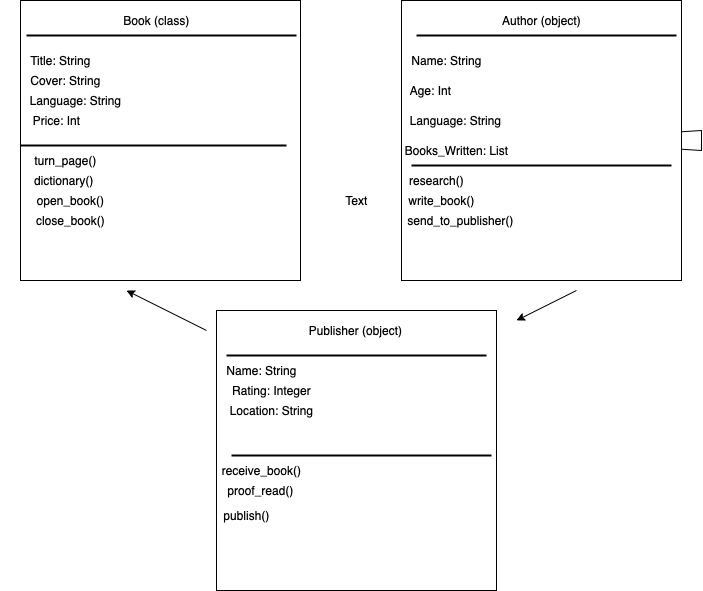

The diagram above was exported from draw.io. Its source (the exported page's mxGraphModel, read from the mxfile embedded in the PNG):
<mxGraphModel dx="705" dy="637" grid="1" gridSize="10" guides="1" tooltips="1" connect="1" arrows="1" fold="1" page="1" pageScale="1" pageWidth="827" pageHeight="1169" math="0" shadow="0">
  <root>
    <mxCell id="0" />
    <mxCell id="1" parent="0" />
    <mxCell id="BixcENTCRhTO_PlIlwaj-1" value="" style="whiteSpace=wrap;html=1;aspect=fixed;" vertex="1" parent="1">
      <mxGeometry x="24" y="80" width="280" height="280" as="geometry" />
    </mxCell>
    <mxCell id="BixcENTCRhTO_PlIlwaj-2" value="" style="whiteSpace=wrap;html=1;aspect=fixed;" vertex="1" parent="1">
      <mxGeometry x="405" y="80" width="280" height="280" as="geometry" />
    </mxCell>
    <mxCell id="BixcENTCRhTO_PlIlwaj-3" value="" style="whiteSpace=wrap;html=1;aspect=fixed;" vertex="1" parent="1">
      <mxGeometry x="220" y="390" width="280" height="280" as="geometry" />
    </mxCell>
    <mxCell id="BixcENTCRhTO_PlIlwaj-4" value="Text" style="text;html=1;resizable=0;autosize=1;align=center;verticalAlign=middle;points=[];fillColor=none;strokeColor=none;rounded=0;" vertex="1" parent="1">
      <mxGeometry x="340" y="270" width="40" height="20" as="geometry" />
    </mxCell>
    <mxCell id="BixcENTCRhTO_PlIlwaj-5" value="Book (class)&lt;br&gt;" style="text;html=1;resizable=0;autosize=1;align=center;verticalAlign=middle;points=[];fillColor=none;strokeColor=none;rounded=0;" vertex="1" parent="1">
      <mxGeometry x="120" y="90" width="80" height="20" as="geometry" />
    </mxCell>
    <mxCell id="BixcENTCRhTO_PlIlwaj-6" value="Author (object)" style="text;html=1;resizable=0;autosize=1;align=center;verticalAlign=middle;points=[];fillColor=none;strokeColor=none;rounded=0;" vertex="1" parent="1">
      <mxGeometry x="500" y="90" width="90" height="20" as="geometry" />
    </mxCell>
    <mxCell id="BixcENTCRhTO_PlIlwaj-7" value="Publisher (object)" style="text;html=1;resizable=0;autosize=1;align=center;verticalAlign=middle;points=[];fillColor=none;strokeColor=none;rounded=0;" vertex="1" parent="1">
      <mxGeometry x="304" y="400" width="110" height="20" as="geometry" />
    </mxCell>
    <mxCell id="BixcENTCRhTO_PlIlwaj-12" value="" style="endArrow=none;html=1;rounded=0;" edge="1" parent="1" source="BixcENTCRhTO_PlIlwaj-2" target="BixcENTCRhTO_PlIlwaj-2">
      <mxGeometry width="50" height="50" relative="1" as="geometry">
        <mxPoint x="420" y="130" as="sourcePoint" />
        <mxPoint x="470" y="80" as="targetPoint" />
      </mxGeometry>
    </mxCell>
    <mxCell id="BixcENTCRhTO_PlIlwaj-15" value="" style="line;strokeWidth=2;html=1;" vertex="1" parent="1">
      <mxGeometry x="420" y="110" width="260" height="10" as="geometry" />
    </mxCell>
    <mxCell id="BixcENTCRhTO_PlIlwaj-16" value="" style="line;strokeWidth=2;html=1;" vertex="1" parent="1">
      <mxGeometry x="30" y="110" width="270" height="10" as="geometry" />
    </mxCell>
    <mxCell id="BixcENTCRhTO_PlIlwaj-17" value="" style="line;strokeWidth=2;html=1;" vertex="1" parent="1">
      <mxGeometry x="230" y="430" width="260" height="10" as="geometry" />
    </mxCell>
    <mxCell id="BixcENTCRhTO_PlIlwaj-18" value="Title: String" style="text;html=1;resizable=0;autosize=1;align=center;verticalAlign=middle;points=[];fillColor=none;strokeColor=none;rounded=0;" vertex="1" parent="1">
      <mxGeometry x="24" y="130" width="80" height="20" as="geometry" />
    </mxCell>
    <mxCell id="BixcENTCRhTO_PlIlwaj-19" value="Cover: String" style="text;html=1;resizable=0;autosize=1;align=center;verticalAlign=middle;points=[];fillColor=none;strokeColor=none;rounded=0;" vertex="1" parent="1">
      <mxGeometry x="24" y="150" width="90" height="20" as="geometry" />
    </mxCell>
    <mxCell id="BixcENTCRhTO_PlIlwaj-20" value="Language: String" style="text;html=1;resizable=0;autosize=1;align=center;verticalAlign=middle;points=[];fillColor=none;strokeColor=none;rounded=0;" vertex="1" parent="1">
      <mxGeometry x="24" y="170" width="110" height="20" as="geometry" />
    </mxCell>
    <mxCell id="BixcENTCRhTO_PlIlwaj-21" value="Price: Int" style="text;html=1;resizable=0;autosize=1;align=center;verticalAlign=middle;points=[];fillColor=none;strokeColor=none;rounded=0;" vertex="1" parent="1">
      <mxGeometry x="30" y="190" width="60" height="20" as="geometry" />
    </mxCell>
    <mxCell id="BixcENTCRhTO_PlIlwaj-23" value="" style="line;strokeWidth=2;html=1;" vertex="1" parent="1">
      <mxGeometry x="24" y="220" width="266" height="10" as="geometry" />
    </mxCell>
    <mxCell id="BixcENTCRhTO_PlIlwaj-24" value="turn_page()" style="text;html=1;resizable=0;autosize=1;align=center;verticalAlign=middle;points=[];fillColor=none;strokeColor=none;rounded=0;" vertex="1" parent="1">
      <mxGeometry x="29" y="230" width="80" height="20" as="geometry" />
    </mxCell>
    <mxCell id="BixcENTCRhTO_PlIlwaj-25" value="&amp;nbsp; &amp;nbsp; &amp;nbsp; &amp;nbsp; dictionary()" style="text;html=1;resizable=0;autosize=1;align=center;verticalAlign=middle;points=[];fillColor=none;strokeColor=none;rounded=0;" vertex="1" parent="1">
      <mxGeometry x="4" y="250" width="100" height="20" as="geometry" />
    </mxCell>
    <mxCell id="BixcENTCRhTO_PlIlwaj-26" value="close_book()" style="text;html=1;resizable=0;autosize=1;align=center;verticalAlign=middle;points=[];fillColor=none;strokeColor=none;rounded=0;" vertex="1" parent="1">
      <mxGeometry x="34" y="290" width="80" height="20" as="geometry" />
    </mxCell>
    <mxCell id="BixcENTCRhTO_PlIlwaj-27" value="open_book()" style="text;html=1;resizable=0;autosize=1;align=center;verticalAlign=middle;points=[];fillColor=none;strokeColor=none;rounded=0;" vertex="1" parent="1">
      <mxGeometry x="34" y="270" width="80" height="20" as="geometry" />
    </mxCell>
    <mxCell id="BixcENTCRhTO_PlIlwaj-28" value="Name: String" style="text;html=1;resizable=0;autosize=1;align=center;verticalAlign=middle;points=[];fillColor=none;strokeColor=none;rounded=0;" vertex="1" parent="1">
      <mxGeometry x="405" y="130" width="90" height="20" as="geometry" />
    </mxCell>
    <mxCell id="BixcENTCRhTO_PlIlwaj-29" value="Age: Int" style="text;html=1;resizable=0;autosize=1;align=center;verticalAlign=middle;points=[];fillColor=none;strokeColor=none;rounded=0;" vertex="1" parent="1">
      <mxGeometry x="404" y="160" width="60" height="20" as="geometry" />
    </mxCell>
    <mxCell id="BixcENTCRhTO_PlIlwaj-30" value="Language: String" style="text;html=1;resizable=0;autosize=1;align=center;verticalAlign=middle;points=[];fillColor=none;strokeColor=none;rounded=0;" vertex="1" parent="1">
      <mxGeometry x="404" y="190" width="110" height="20" as="geometry" />
    </mxCell>
    <mxCell id="BixcENTCRhTO_PlIlwaj-31" value="Books_Written: List" style="text;html=1;resizable=0;autosize=1;align=center;verticalAlign=middle;points=[];fillColor=none;strokeColor=none;rounded=0;" vertex="1" parent="1">
      <mxGeometry x="400" y="220" width="120" height="20" as="geometry" />
    </mxCell>
    <mxCell id="BixcENTCRhTO_PlIlwaj-33" value="" style="line;strokeWidth=2;html=1;" vertex="1" parent="1">
      <mxGeometry x="415" y="240" width="260" height="10" as="geometry" />
    </mxCell>
    <mxCell id="BixcENTCRhTO_PlIlwaj-34" value="research()" style="text;html=1;resizable=0;autosize=1;align=center;verticalAlign=middle;points=[];fillColor=none;strokeColor=none;rounded=0;" vertex="1" parent="1">
      <mxGeometry x="405" y="250" width="70" height="20" as="geometry" />
    </mxCell>
    <mxCell id="BixcENTCRhTO_PlIlwaj-35" value="write_book()" style="text;html=1;resizable=0;autosize=1;align=center;verticalAlign=middle;points=[];fillColor=none;strokeColor=none;rounded=0;" vertex="1" parent="1">
      <mxGeometry x="405" y="270" width="80" height="20" as="geometry" />
    </mxCell>
    <mxCell id="BixcENTCRhTO_PlIlwaj-36" value="send_to_publisher()" style="text;html=1;resizable=0;autosize=1;align=center;verticalAlign=middle;points=[];fillColor=none;strokeColor=none;rounded=0;" vertex="1" parent="1">
      <mxGeometry x="404" y="290" width="120" height="20" as="geometry" />
    </mxCell>
    <mxCell id="BixcENTCRhTO_PlIlwaj-37" value="Name: String&lt;span style=&quot;white-space: pre&quot;&gt;&lt;br&gt;&lt;/span&gt;" style="text;html=1;resizable=0;autosize=1;align=center;verticalAlign=middle;points=[];fillColor=none;strokeColor=none;rounded=0;" vertex="1" parent="1">
      <mxGeometry x="220" y="440" width="90" height="20" as="geometry" />
    </mxCell>
    <mxCell id="BixcENTCRhTO_PlIlwaj-38" value="Rating: Integer" style="text;html=1;resizable=0;autosize=1;align=center;verticalAlign=middle;points=[];fillColor=none;strokeColor=none;rounded=0;" vertex="1" parent="1">
      <mxGeometry x="230" y="460" width="90" height="20" as="geometry" />
    </mxCell>
    <mxCell id="BixcENTCRhTO_PlIlwaj-39" value="Location: String" style="text;html=1;resizable=0;autosize=1;align=center;verticalAlign=middle;points=[];fillColor=none;strokeColor=none;rounded=0;" vertex="1" parent="1">
      <mxGeometry x="225" y="480" width="100" height="20" as="geometry" />
    </mxCell>
    <mxCell id="BixcENTCRhTO_PlIlwaj-40" value="receive_book()" style="text;html=1;resizable=0;autosize=1;align=center;verticalAlign=middle;points=[];fillColor=none;strokeColor=none;rounded=0;" vertex="1" parent="1">
      <mxGeometry x="220" y="540" width="90" height="20" as="geometry" />
    </mxCell>
    <mxCell id="BixcENTCRhTO_PlIlwaj-41" value="proof_read()" style="text;html=1;resizable=0;autosize=1;align=center;verticalAlign=middle;points=[];fillColor=none;strokeColor=none;rounded=0;" vertex="1" parent="1">
      <mxGeometry x="224" y="560" width="80" height="20" as="geometry" />
    </mxCell>
    <mxCell id="BixcENTCRhTO_PlIlwaj-42" value="publish()" style="text;html=1;resizable=0;autosize=1;align=center;verticalAlign=middle;points=[];fillColor=none;strokeColor=none;rounded=0;" vertex="1" parent="1">
      <mxGeometry x="220" y="585" width="60" height="20" as="geometry" />
    </mxCell>
    <mxCell id="BixcENTCRhTO_PlIlwaj-43" value="" style="line;strokeWidth=2;html=1;" vertex="1" parent="1">
      <mxGeometry x="235" y="530" width="260" height="10" as="geometry" />
    </mxCell>
    <mxCell id="BixcENTCRhTO_PlIlwaj-45" value="" style="endArrow=classic;html=1;rounded=0;" edge="1" parent="1">
      <mxGeometry width="50" height="50" relative="1" as="geometry">
        <mxPoint x="580" y="370" as="sourcePoint" />
        <mxPoint x="520" y="400" as="targetPoint" />
      </mxGeometry>
    </mxCell>
    <mxCell id="BixcENTCRhTO_PlIlwaj-48" value="" style="endArrow=classic;html=1;rounded=0;" edge="1" parent="1">
      <mxGeometry width="50" height="50" relative="1" as="geometry">
        <mxPoint x="210" y="410" as="sourcePoint" />
        <mxPoint x="130" y="370" as="targetPoint" />
      </mxGeometry>
    </mxCell>
  </root>
</mxGraphModel>